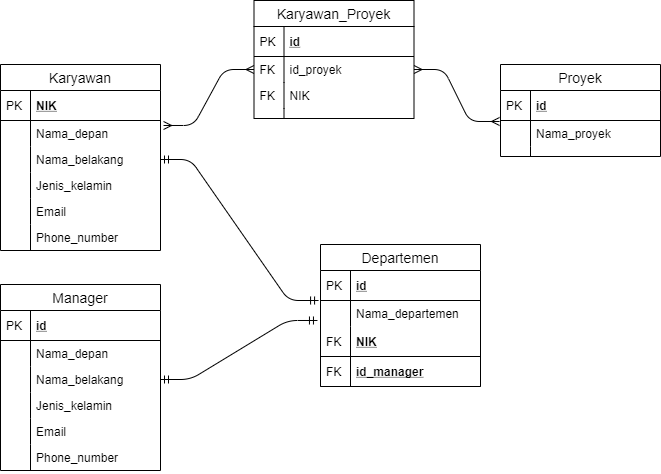

The diagram above was exported from draw.io. Its source (the exported page's mxGraphModel, read from the mxfile embedded in the PNG):
<mxGraphModel dx="868" dy="482" grid="1" gridSize="10" guides="1" tooltips="1" connect="1" arrows="1" fold="1" page="1" pageScale="1" pageWidth="827" pageHeight="1169" math="0" shadow="0">
  <root>
    <mxCell id="WIyWlLk6GJQsqaUBKTNV-0" />
    <mxCell id="WIyWlLk6GJQsqaUBKTNV-1" parent="WIyWlLk6GJQsqaUBKTNV-0" />
    <mxCell id="1wn81iJN9RfhAL01vCTa-1" value="Karyawan" style="swimlane;fontStyle=0;childLayout=stackLayout;horizontal=1;startSize=26;horizontalStack=0;resizeParent=1;resizeParentMax=0;resizeLast=0;collapsible=1;marginBottom=0;align=center;fontSize=14;" vertex="1" parent="WIyWlLk6GJQsqaUBKTNV-1">
      <mxGeometry x="160" y="100" width="160" height="186" as="geometry" />
    </mxCell>
    <mxCell id="1wn81iJN9RfhAL01vCTa-85" value="NIK" style="shape=partialRectangle;top=0;left=0;right=0;bottom=1;align=left;verticalAlign=middle;fillColor=none;spacingLeft=34;spacingRight=4;overflow=hidden;rotatable=0;points=[[0,0.5],[1,0.5]];portConstraint=eastwest;dropTarget=0;fontStyle=5;fontSize=12;" vertex="1" parent="1wn81iJN9RfhAL01vCTa-1">
      <mxGeometry y="26" width="160" height="30" as="geometry" />
    </mxCell>
    <mxCell id="1wn81iJN9RfhAL01vCTa-86" value="PK" style="shape=partialRectangle;top=0;left=0;bottom=0;fillColor=none;align=left;verticalAlign=middle;spacingLeft=4;spacingRight=4;overflow=hidden;rotatable=0;points=[];portConstraint=eastwest;part=1;fontSize=12;" vertex="1" connectable="0" parent="1wn81iJN9RfhAL01vCTa-85">
      <mxGeometry width="30" height="30" as="geometry" />
    </mxCell>
    <mxCell id="1wn81iJN9RfhAL01vCTa-4" value="Nama_depan" style="shape=partialRectangle;top=0;left=0;right=0;bottom=0;align=left;verticalAlign=top;fillColor=none;spacingLeft=34;spacingRight=4;overflow=hidden;rotatable=0;points=[[0,0.5],[1,0.5]];portConstraint=eastwest;dropTarget=0;fontSize=12;" vertex="1" parent="1wn81iJN9RfhAL01vCTa-1">
      <mxGeometry y="56" width="160" height="26" as="geometry" />
    </mxCell>
    <mxCell id="1wn81iJN9RfhAL01vCTa-5" value="" style="shape=partialRectangle;top=0;left=0;bottom=0;fillColor=none;align=left;verticalAlign=top;spacingLeft=4;spacingRight=4;overflow=hidden;rotatable=0;points=[];portConstraint=eastwest;part=1;fontSize=12;" vertex="1" connectable="0" parent="1wn81iJN9RfhAL01vCTa-4">
      <mxGeometry width="30" height="26" as="geometry" />
    </mxCell>
    <mxCell id="1wn81iJN9RfhAL01vCTa-6" value="Nama_belakang" style="shape=partialRectangle;top=0;left=0;right=0;bottom=0;align=left;verticalAlign=top;fillColor=none;spacingLeft=34;spacingRight=4;overflow=hidden;rotatable=0;points=[[0,0.5],[1,0.5]];portConstraint=eastwest;dropTarget=0;fontSize=12;" vertex="1" parent="1wn81iJN9RfhAL01vCTa-1">
      <mxGeometry y="82" width="160" height="26" as="geometry" />
    </mxCell>
    <mxCell id="1wn81iJN9RfhAL01vCTa-7" value="" style="shape=partialRectangle;top=0;left=0;bottom=0;fillColor=none;align=left;verticalAlign=top;spacingLeft=4;spacingRight=4;overflow=hidden;rotatable=0;points=[];portConstraint=eastwest;part=1;fontSize=12;" vertex="1" connectable="0" parent="1wn81iJN9RfhAL01vCTa-6">
      <mxGeometry width="30" height="26" as="geometry" />
    </mxCell>
    <mxCell id="1wn81iJN9RfhAL01vCTa-8" value="Jenis_kelamin&#10;" style="shape=partialRectangle;top=0;left=0;right=0;bottom=0;align=left;verticalAlign=top;fillColor=none;spacingLeft=34;spacingRight=4;overflow=hidden;rotatable=0;points=[[0,0.5],[1,0.5]];portConstraint=eastwest;dropTarget=0;fontSize=12;" vertex="1" parent="1wn81iJN9RfhAL01vCTa-1">
      <mxGeometry y="108" width="160" height="26" as="geometry" />
    </mxCell>
    <mxCell id="1wn81iJN9RfhAL01vCTa-9" value="" style="shape=partialRectangle;top=0;left=0;bottom=0;fillColor=none;align=left;verticalAlign=top;spacingLeft=4;spacingRight=4;overflow=hidden;rotatable=0;points=[];portConstraint=eastwest;part=1;fontSize=12;" vertex="1" connectable="0" parent="1wn81iJN9RfhAL01vCTa-8">
      <mxGeometry width="30" height="26" as="geometry" />
    </mxCell>
    <mxCell id="1wn81iJN9RfhAL01vCTa-12" value="Email" style="shape=partialRectangle;top=0;left=0;right=0;bottom=0;align=left;verticalAlign=top;fillColor=none;spacingLeft=34;spacingRight=4;overflow=hidden;rotatable=0;points=[[0,0.5],[1,0.5]];portConstraint=eastwest;dropTarget=0;fontSize=12;" vertex="1" parent="1wn81iJN9RfhAL01vCTa-1">
      <mxGeometry y="134" width="160" height="26" as="geometry" />
    </mxCell>
    <mxCell id="1wn81iJN9RfhAL01vCTa-13" value="" style="shape=partialRectangle;top=0;left=0;bottom=0;fillColor=none;align=left;verticalAlign=top;spacingLeft=4;spacingRight=4;overflow=hidden;rotatable=0;points=[];portConstraint=eastwest;part=1;fontSize=12;" vertex="1" connectable="0" parent="1wn81iJN9RfhAL01vCTa-12">
      <mxGeometry width="30" height="26" as="geometry" />
    </mxCell>
    <mxCell id="1wn81iJN9RfhAL01vCTa-14" value="Phone_number" style="shape=partialRectangle;top=0;left=0;right=0;bottom=0;align=left;verticalAlign=top;fillColor=none;spacingLeft=34;spacingRight=4;overflow=hidden;rotatable=0;points=[[0,0.5],[1,0.5]];portConstraint=eastwest;dropTarget=0;fontSize=12;" vertex="1" parent="1wn81iJN9RfhAL01vCTa-1">
      <mxGeometry y="160" width="160" height="26" as="geometry" />
    </mxCell>
    <mxCell id="1wn81iJN9RfhAL01vCTa-15" value="" style="shape=partialRectangle;top=0;left=0;bottom=0;fillColor=none;align=left;verticalAlign=top;spacingLeft=4;spacingRight=4;overflow=hidden;rotatable=0;points=[];portConstraint=eastwest;part=1;fontSize=12;" vertex="1" connectable="0" parent="1wn81iJN9RfhAL01vCTa-14">
      <mxGeometry width="30" height="26" as="geometry" />
    </mxCell>
    <mxCell id="1wn81iJN9RfhAL01vCTa-40" value="" style="edgeStyle=entityRelationEdgeStyle;fontSize=12;html=1;endArrow=ERmandOne;startArrow=ERmandOne;exitX=1;exitY=0.5;exitDx=0;exitDy=0;entryX=-0.012;entryY=0;entryDx=0;entryDy=0;entryPerimeter=0;" edge="1" parent="WIyWlLk6GJQsqaUBKTNV-1" source="1wn81iJN9RfhAL01vCTa-6" target="1wn81iJN9RfhAL01vCTa-25">
      <mxGeometry width="100" height="100" relative="1" as="geometry">
        <mxPoint x="300" y="256" as="sourcePoint" />
        <mxPoint x="370" y="140" as="targetPoint" />
      </mxGeometry>
    </mxCell>
    <mxCell id="1wn81iJN9RfhAL01vCTa-54" value="" style="edgeStyle=entityRelationEdgeStyle;fontSize=12;html=1;endArrow=ERmandOne;startArrow=ERmandOne;exitX=1;exitY=0.5;exitDx=0;exitDy=0;entryX=-0.019;entryY=0.769;entryDx=0;entryDy=0;entryPerimeter=0;" edge="1" parent="WIyWlLk6GJQsqaUBKTNV-1" source="1wn81iJN9RfhAL01vCTa-46" target="1wn81iJN9RfhAL01vCTa-25">
      <mxGeometry width="100" height="100" relative="1" as="geometry">
        <mxPoint x="340" y="460" as="sourcePoint" />
        <mxPoint x="440" y="360" as="targetPoint" />
      </mxGeometry>
    </mxCell>
    <mxCell id="1wn81iJN9RfhAL01vCTa-41" value="Manager" style="swimlane;fontStyle=0;childLayout=stackLayout;horizontal=1;startSize=26;horizontalStack=0;resizeParent=1;resizeParentMax=0;resizeLast=0;collapsible=1;marginBottom=0;align=center;fontSize=14;" vertex="1" parent="WIyWlLk6GJQsqaUBKTNV-1">
      <mxGeometry x="160" y="320" width="160" height="186" as="geometry" />
    </mxCell>
    <mxCell id="1wn81iJN9RfhAL01vCTa-42" value="id" style="shape=partialRectangle;top=0;left=0;right=0;bottom=1;align=left;verticalAlign=middle;fillColor=none;spacingLeft=34;spacingRight=4;overflow=hidden;rotatable=0;points=[[0,0.5],[1,0.5]];portConstraint=eastwest;dropTarget=0;fontStyle=5;fontSize=12;" vertex="1" parent="1wn81iJN9RfhAL01vCTa-41">
      <mxGeometry y="26" width="160" height="30" as="geometry" />
    </mxCell>
    <mxCell id="1wn81iJN9RfhAL01vCTa-43" value="PK" style="shape=partialRectangle;top=0;left=0;bottom=0;fillColor=none;align=left;verticalAlign=middle;spacingLeft=4;spacingRight=4;overflow=hidden;rotatable=0;points=[];portConstraint=eastwest;part=1;fontSize=12;" vertex="1" connectable="0" parent="1wn81iJN9RfhAL01vCTa-42">
      <mxGeometry width="30" height="30" as="geometry" />
    </mxCell>
    <mxCell id="1wn81iJN9RfhAL01vCTa-44" value="Nama_depan" style="shape=partialRectangle;top=0;left=0;right=0;bottom=0;align=left;verticalAlign=top;fillColor=none;spacingLeft=34;spacingRight=4;overflow=hidden;rotatable=0;points=[[0,0.5],[1,0.5]];portConstraint=eastwest;dropTarget=0;fontSize=12;" vertex="1" parent="1wn81iJN9RfhAL01vCTa-41">
      <mxGeometry y="56" width="160" height="26" as="geometry" />
    </mxCell>
    <mxCell id="1wn81iJN9RfhAL01vCTa-45" value="" style="shape=partialRectangle;top=0;left=0;bottom=0;fillColor=none;align=left;verticalAlign=top;spacingLeft=4;spacingRight=4;overflow=hidden;rotatable=0;points=[];portConstraint=eastwest;part=1;fontSize=12;" vertex="1" connectable="0" parent="1wn81iJN9RfhAL01vCTa-44">
      <mxGeometry width="30" height="26" as="geometry" />
    </mxCell>
    <mxCell id="1wn81iJN9RfhAL01vCTa-46" value="Nama_belakang" style="shape=partialRectangle;top=0;left=0;right=0;bottom=0;align=left;verticalAlign=top;fillColor=none;spacingLeft=34;spacingRight=4;overflow=hidden;rotatable=0;points=[[0,0.5],[1,0.5]];portConstraint=eastwest;dropTarget=0;fontSize=12;" vertex="1" parent="1wn81iJN9RfhAL01vCTa-41">
      <mxGeometry y="82" width="160" height="26" as="geometry" />
    </mxCell>
    <mxCell id="1wn81iJN9RfhAL01vCTa-47" value="" style="shape=partialRectangle;top=0;left=0;bottom=0;fillColor=none;align=left;verticalAlign=top;spacingLeft=4;spacingRight=4;overflow=hidden;rotatable=0;points=[];portConstraint=eastwest;part=1;fontSize=12;" vertex="1" connectable="0" parent="1wn81iJN9RfhAL01vCTa-46">
      <mxGeometry width="30" height="26" as="geometry" />
    </mxCell>
    <mxCell id="1wn81iJN9RfhAL01vCTa-48" value="Jenis_kelamin&#10;" style="shape=partialRectangle;top=0;left=0;right=0;bottom=0;align=left;verticalAlign=top;fillColor=none;spacingLeft=34;spacingRight=4;overflow=hidden;rotatable=0;points=[[0,0.5],[1,0.5]];portConstraint=eastwest;dropTarget=0;fontSize=12;" vertex="1" parent="1wn81iJN9RfhAL01vCTa-41">
      <mxGeometry y="108" width="160" height="26" as="geometry" />
    </mxCell>
    <mxCell id="1wn81iJN9RfhAL01vCTa-49" value="" style="shape=partialRectangle;top=0;left=0;bottom=0;fillColor=none;align=left;verticalAlign=top;spacingLeft=4;spacingRight=4;overflow=hidden;rotatable=0;points=[];portConstraint=eastwest;part=1;fontSize=12;" vertex="1" connectable="0" parent="1wn81iJN9RfhAL01vCTa-48">
      <mxGeometry width="30" height="26" as="geometry" />
    </mxCell>
    <mxCell id="1wn81iJN9RfhAL01vCTa-50" value="Email" style="shape=partialRectangle;top=0;left=0;right=0;bottom=0;align=left;verticalAlign=top;fillColor=none;spacingLeft=34;spacingRight=4;overflow=hidden;rotatable=0;points=[[0,0.5],[1,0.5]];portConstraint=eastwest;dropTarget=0;fontSize=12;" vertex="1" parent="1wn81iJN9RfhAL01vCTa-41">
      <mxGeometry y="134" width="160" height="26" as="geometry" />
    </mxCell>
    <mxCell id="1wn81iJN9RfhAL01vCTa-51" value="" style="shape=partialRectangle;top=0;left=0;bottom=0;fillColor=none;align=left;verticalAlign=top;spacingLeft=4;spacingRight=4;overflow=hidden;rotatable=0;points=[];portConstraint=eastwest;part=1;fontSize=12;" vertex="1" connectable="0" parent="1wn81iJN9RfhAL01vCTa-50">
      <mxGeometry width="30" height="26" as="geometry" />
    </mxCell>
    <mxCell id="1wn81iJN9RfhAL01vCTa-52" value="Phone_number" style="shape=partialRectangle;top=0;left=0;right=0;bottom=0;align=left;verticalAlign=top;fillColor=none;spacingLeft=34;spacingRight=4;overflow=hidden;rotatable=0;points=[[0,0.5],[1,0.5]];portConstraint=eastwest;dropTarget=0;fontSize=12;" vertex="1" parent="1wn81iJN9RfhAL01vCTa-41">
      <mxGeometry y="160" width="160" height="26" as="geometry" />
    </mxCell>
    <mxCell id="1wn81iJN9RfhAL01vCTa-53" value="" style="shape=partialRectangle;top=0;left=0;bottom=0;fillColor=none;align=left;verticalAlign=top;spacingLeft=4;spacingRight=4;overflow=hidden;rotatable=0;points=[];portConstraint=eastwest;part=1;fontSize=12;" vertex="1" connectable="0" parent="1wn81iJN9RfhAL01vCTa-52">
      <mxGeometry width="30" height="26" as="geometry" />
    </mxCell>
    <mxCell id="1wn81iJN9RfhAL01vCTa-16" value="Departemen" style="swimlane;fontStyle=0;childLayout=stackLayout;horizontal=1;startSize=26;horizontalStack=0;resizeParent=1;resizeParentMax=0;resizeLast=0;collapsible=1;marginBottom=0;align=center;fontSize=14;" vertex="1" parent="WIyWlLk6GJQsqaUBKTNV-1">
      <mxGeometry x="480" y="280" width="160" height="142" as="geometry" />
    </mxCell>
    <mxCell id="1wn81iJN9RfhAL01vCTa-17" value="id" style="shape=partialRectangle;top=0;left=0;right=0;bottom=1;align=left;verticalAlign=middle;fillColor=none;spacingLeft=34;spacingRight=4;overflow=hidden;rotatable=0;points=[[0,0.5],[1,0.5]];portConstraint=eastwest;dropTarget=0;fontStyle=5;fontSize=12;" vertex="1" parent="1wn81iJN9RfhAL01vCTa-16">
      <mxGeometry y="26" width="160" height="30" as="geometry" />
    </mxCell>
    <mxCell id="1wn81iJN9RfhAL01vCTa-18" value="PK" style="shape=partialRectangle;top=0;left=0;bottom=0;fillColor=none;align=left;verticalAlign=middle;spacingLeft=4;spacingRight=4;overflow=hidden;rotatable=0;points=[];portConstraint=eastwest;part=1;fontSize=12;" vertex="1" connectable="0" parent="1wn81iJN9RfhAL01vCTa-17">
      <mxGeometry width="30" height="30" as="geometry" />
    </mxCell>
    <mxCell id="1wn81iJN9RfhAL01vCTa-25" value="Nama_departemen" style="shape=partialRectangle;top=0;left=0;right=0;bottom=0;align=left;verticalAlign=top;fillColor=none;spacingLeft=34;spacingRight=4;overflow=hidden;rotatable=0;points=[[0,0.5],[1,0.5]];portConstraint=eastwest;dropTarget=0;fontSize=12;" vertex="1" parent="1wn81iJN9RfhAL01vCTa-16">
      <mxGeometry y="56" width="160" height="26" as="geometry" />
    </mxCell>
    <mxCell id="1wn81iJN9RfhAL01vCTa-26" value="" style="shape=partialRectangle;top=0;left=0;bottom=0;fillColor=none;align=left;verticalAlign=top;spacingLeft=4;spacingRight=4;overflow=hidden;rotatable=0;points=[];portConstraint=eastwest;part=1;fontSize=12;" vertex="1" connectable="0" parent="1wn81iJN9RfhAL01vCTa-25">
      <mxGeometry width="30" height="26" as="geometry" />
    </mxCell>
    <mxCell id="1wn81iJN9RfhAL01vCTa-2" value="NIK" style="shape=partialRectangle;top=0;left=0;right=0;bottom=1;align=left;verticalAlign=middle;fillColor=none;spacingLeft=34;spacingRight=4;overflow=hidden;rotatable=0;points=[[0,0.5],[1,0.5]];portConstraint=eastwest;dropTarget=0;fontStyle=5;fontSize=12;" vertex="1" parent="1wn81iJN9RfhAL01vCTa-16">
      <mxGeometry y="82" width="160" height="30" as="geometry" />
    </mxCell>
    <mxCell id="1wn81iJN9RfhAL01vCTa-3" value="FK" style="shape=partialRectangle;top=0;left=0;bottom=0;fillColor=none;align=left;verticalAlign=middle;spacingLeft=4;spacingRight=4;overflow=hidden;rotatable=0;points=[];portConstraint=eastwest;part=1;fontSize=12;" vertex="1" connectable="0" parent="1wn81iJN9RfhAL01vCTa-2">
      <mxGeometry width="30" height="30" as="geometry" />
    </mxCell>
    <mxCell id="1wn81iJN9RfhAL01vCTa-87" value="id_manager" style="shape=partialRectangle;top=0;left=0;right=0;bottom=1;align=left;verticalAlign=middle;fillColor=none;spacingLeft=34;spacingRight=4;overflow=hidden;rotatable=0;points=[[0,0.5],[1,0.5]];portConstraint=eastwest;dropTarget=0;fontStyle=5;fontSize=12;" vertex="1" parent="1wn81iJN9RfhAL01vCTa-16">
      <mxGeometry y="112" width="160" height="30" as="geometry" />
    </mxCell>
    <mxCell id="1wn81iJN9RfhAL01vCTa-88" value="FK" style="shape=partialRectangle;top=0;left=0;bottom=0;fillColor=none;align=left;verticalAlign=middle;spacingLeft=4;spacingRight=4;overflow=hidden;rotatable=0;points=[];portConstraint=eastwest;part=1;fontSize=12;" vertex="1" connectable="0" parent="1wn81iJN9RfhAL01vCTa-87">
      <mxGeometry width="30" height="30" as="geometry" />
    </mxCell>
    <mxCell id="1wn81iJN9RfhAL01vCTa-29" value="Proyek" style="swimlane;fontStyle=0;childLayout=stackLayout;horizontal=1;startSize=26;horizontalStack=0;resizeParent=1;resizeParentMax=0;resizeLast=0;collapsible=1;marginBottom=0;align=center;fontSize=14;" vertex="1" parent="WIyWlLk6GJQsqaUBKTNV-1">
      <mxGeometry x="660" y="100" width="160" height="92" as="geometry" />
    </mxCell>
    <mxCell id="1wn81iJN9RfhAL01vCTa-30" value="id" style="shape=partialRectangle;top=0;left=0;right=0;bottom=1;align=left;verticalAlign=middle;fillColor=none;spacingLeft=34;spacingRight=4;overflow=hidden;rotatable=0;points=[[0,0.5],[1,0.5]];portConstraint=eastwest;dropTarget=0;fontStyle=5;fontSize=12;" vertex="1" parent="1wn81iJN9RfhAL01vCTa-29">
      <mxGeometry y="26" width="160" height="30" as="geometry" />
    </mxCell>
    <mxCell id="1wn81iJN9RfhAL01vCTa-31" value="PK" style="shape=partialRectangle;top=0;left=0;bottom=0;fillColor=none;align=left;verticalAlign=middle;spacingLeft=4;spacingRight=4;overflow=hidden;rotatable=0;points=[];portConstraint=eastwest;part=1;fontSize=12;" vertex="1" connectable="0" parent="1wn81iJN9RfhAL01vCTa-30">
      <mxGeometry width="30" height="30" as="geometry" />
    </mxCell>
    <mxCell id="1wn81iJN9RfhAL01vCTa-32" value="Nama_proyek" style="shape=partialRectangle;top=0;left=0;right=0;bottom=0;align=left;verticalAlign=top;fillColor=none;spacingLeft=34;spacingRight=4;overflow=hidden;rotatable=0;points=[[0,0.5],[1,0.5]];portConstraint=eastwest;dropTarget=0;fontSize=12;" vertex="1" parent="1wn81iJN9RfhAL01vCTa-29">
      <mxGeometry y="56" width="160" height="26" as="geometry" />
    </mxCell>
    <mxCell id="1wn81iJN9RfhAL01vCTa-33" value="" style="shape=partialRectangle;top=0;left=0;bottom=0;fillColor=none;align=left;verticalAlign=top;spacingLeft=4;spacingRight=4;overflow=hidden;rotatable=0;points=[];portConstraint=eastwest;part=1;fontSize=12;" vertex="1" connectable="0" parent="1wn81iJN9RfhAL01vCTa-32">
      <mxGeometry width="30" height="26" as="geometry" />
    </mxCell>
    <mxCell id="1wn81iJN9RfhAL01vCTa-38" value="" style="shape=partialRectangle;top=0;left=0;right=0;bottom=0;align=left;verticalAlign=top;fillColor=none;spacingLeft=34;spacingRight=4;overflow=hidden;rotatable=0;points=[[0,0.5],[1,0.5]];portConstraint=eastwest;dropTarget=0;fontSize=12;" vertex="1" parent="1wn81iJN9RfhAL01vCTa-29">
      <mxGeometry y="82" width="160" height="10" as="geometry" />
    </mxCell>
    <mxCell id="1wn81iJN9RfhAL01vCTa-39" value="" style="shape=partialRectangle;top=0;left=0;bottom=0;fillColor=none;align=left;verticalAlign=top;spacingLeft=4;spacingRight=4;overflow=hidden;rotatable=0;points=[];portConstraint=eastwest;part=1;fontSize=12;" vertex="1" connectable="0" parent="1wn81iJN9RfhAL01vCTa-38">
      <mxGeometry width="30" height="10" as="geometry" />
    </mxCell>
    <mxCell id="1wn81iJN9RfhAL01vCTa-74" value="Karyawan_Proyek" style="swimlane;fontStyle=0;childLayout=stackLayout;horizontal=1;startSize=26;horizontalStack=0;resizeParent=1;resizeParentMax=0;resizeLast=0;collapsible=1;marginBottom=0;align=center;fontSize=14;" vertex="1" parent="WIyWlLk6GJQsqaUBKTNV-1">
      <mxGeometry x="413.5" y="36" width="160" height="118" as="geometry" />
    </mxCell>
    <mxCell id="1wn81iJN9RfhAL01vCTa-75" value="id" style="shape=partialRectangle;top=0;left=0;right=0;bottom=1;align=left;verticalAlign=middle;fillColor=none;spacingLeft=34;spacingRight=4;overflow=hidden;rotatable=0;points=[[0,0.5],[1,0.5]];portConstraint=eastwest;dropTarget=0;fontStyle=5;fontSize=12;" vertex="1" parent="1wn81iJN9RfhAL01vCTa-74">
      <mxGeometry y="26" width="160" height="30" as="geometry" />
    </mxCell>
    <mxCell id="1wn81iJN9RfhAL01vCTa-76" value="PK" style="shape=partialRectangle;top=0;left=0;bottom=0;fillColor=none;align=left;verticalAlign=middle;spacingLeft=4;spacingRight=4;overflow=hidden;rotatable=0;points=[];portConstraint=eastwest;part=1;fontSize=12;" vertex="1" connectable="0" parent="1wn81iJN9RfhAL01vCTa-75">
      <mxGeometry width="30" height="30" as="geometry" />
    </mxCell>
    <mxCell id="1wn81iJN9RfhAL01vCTa-77" value="id_proyek" style="shape=partialRectangle;top=0;left=0;right=0;bottom=0;align=left;verticalAlign=top;fillColor=none;spacingLeft=34;spacingRight=4;overflow=hidden;rotatable=0;points=[[0,0.5],[1,0.5]];portConstraint=eastwest;dropTarget=0;fontSize=12;" vertex="1" parent="1wn81iJN9RfhAL01vCTa-74">
      <mxGeometry y="56" width="160" height="26" as="geometry" />
    </mxCell>
    <mxCell id="1wn81iJN9RfhAL01vCTa-78" value="FK" style="shape=partialRectangle;top=0;left=0;bottom=0;fillColor=none;align=left;verticalAlign=top;spacingLeft=4;spacingRight=4;overflow=hidden;rotatable=0;points=[];portConstraint=eastwest;part=1;fontSize=12;" vertex="1" connectable="0" parent="1wn81iJN9RfhAL01vCTa-77">
      <mxGeometry width="30" height="26" as="geometry" />
    </mxCell>
    <mxCell id="1wn81iJN9RfhAL01vCTa-79" value="NIK" style="shape=partialRectangle;top=0;left=0;right=0;bottom=0;align=left;verticalAlign=top;fillColor=none;spacingLeft=34;spacingRight=4;overflow=hidden;rotatable=0;points=[[0,0.5],[1,0.5]];portConstraint=eastwest;dropTarget=0;fontSize=12;" vertex="1" parent="1wn81iJN9RfhAL01vCTa-74">
      <mxGeometry y="82" width="160" height="26" as="geometry" />
    </mxCell>
    <mxCell id="1wn81iJN9RfhAL01vCTa-80" value="FK" style="shape=partialRectangle;top=0;left=0;bottom=0;fillColor=none;align=left;verticalAlign=top;spacingLeft=4;spacingRight=4;overflow=hidden;rotatable=0;points=[];portConstraint=eastwest;part=1;fontSize=12;" vertex="1" connectable="0" parent="1wn81iJN9RfhAL01vCTa-79">
      <mxGeometry width="30" height="26" as="geometry" />
    </mxCell>
    <mxCell id="1wn81iJN9RfhAL01vCTa-83" value="" style="shape=partialRectangle;top=0;left=0;right=0;bottom=0;align=left;verticalAlign=top;fillColor=none;spacingLeft=34;spacingRight=4;overflow=hidden;rotatable=0;points=[[0,0.5],[1,0.5]];portConstraint=eastwest;dropTarget=0;fontSize=12;" vertex="1" parent="1wn81iJN9RfhAL01vCTa-74">
      <mxGeometry y="108" width="160" height="10" as="geometry" />
    </mxCell>
    <mxCell id="1wn81iJN9RfhAL01vCTa-84" value="" style="shape=partialRectangle;top=0;left=0;bottom=0;fillColor=none;align=left;verticalAlign=top;spacingLeft=4;spacingRight=4;overflow=hidden;rotatable=0;points=[];portConstraint=eastwest;part=1;fontSize=12;" vertex="1" connectable="0" parent="1wn81iJN9RfhAL01vCTa-83">
      <mxGeometry width="30" height="10" as="geometry" />
    </mxCell>
    <mxCell id="1wn81iJN9RfhAL01vCTa-90" value="" style="edgeStyle=entityRelationEdgeStyle;fontSize=12;html=1;endArrow=ERmany;startArrow=ERmany;entryX=-0.006;entryY=0.038;entryDx=0;entryDy=0;entryPerimeter=0;exitX=1;exitY=0.5;exitDx=0;exitDy=0;" edge="1" parent="WIyWlLk6GJQsqaUBKTNV-1" source="1wn81iJN9RfhAL01vCTa-77" target="1wn81iJN9RfhAL01vCTa-32">
      <mxGeometry width="100" height="100" relative="1" as="geometry">
        <mxPoint x="360" y="310" as="sourcePoint" />
        <mxPoint x="460" y="210" as="targetPoint" />
      </mxGeometry>
    </mxCell>
    <mxCell id="1wn81iJN9RfhAL01vCTa-91" value="" style="edgeStyle=entityRelationEdgeStyle;fontSize=12;html=1;endArrow=ERmany;startArrow=ERmany;entryX=0;entryY=0.5;entryDx=0;entryDy=0;exitX=1.019;exitY=0.192;exitDx=0;exitDy=0;exitPerimeter=0;" edge="1" parent="WIyWlLk6GJQsqaUBKTNV-1" source="1wn81iJN9RfhAL01vCTa-4" target="1wn81iJN9RfhAL01vCTa-77">
      <mxGeometry width="100" height="100" relative="1" as="geometry">
        <mxPoint x="370" y="320" as="sourcePoint" />
        <mxPoint x="470" y="220" as="targetPoint" />
      </mxGeometry>
    </mxCell>
  </root>
</mxGraphModel>